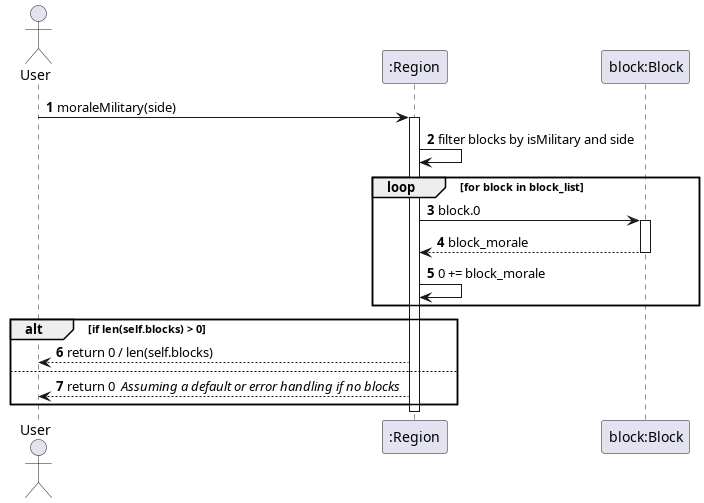

The diagram above was rendered by PlantUML. Its source (embedded in the PNG):
@startuml calcRegionMilitaryMorale
autonumber
actor User
participant ":Region" as Region
participant "block:Block" as Block

User -> Region: moraleMilitary(side)
activate Region

Region -> Region: filter blocks by isMilitary and side
!define morale 0

loop for block in block_list
    Region -> Block: block.morale
    activate Block
    Block --> Region: block_morale
    deactivate Block
    Region -> Region: morale += block_morale
end

alt if len(self.blocks) > 0
    Region --> User: return morale / len(self.blocks)
else
    Region --> User: return 0 // Assuming a default or error handling if no blocks //
end

deactivate Region
@enduml